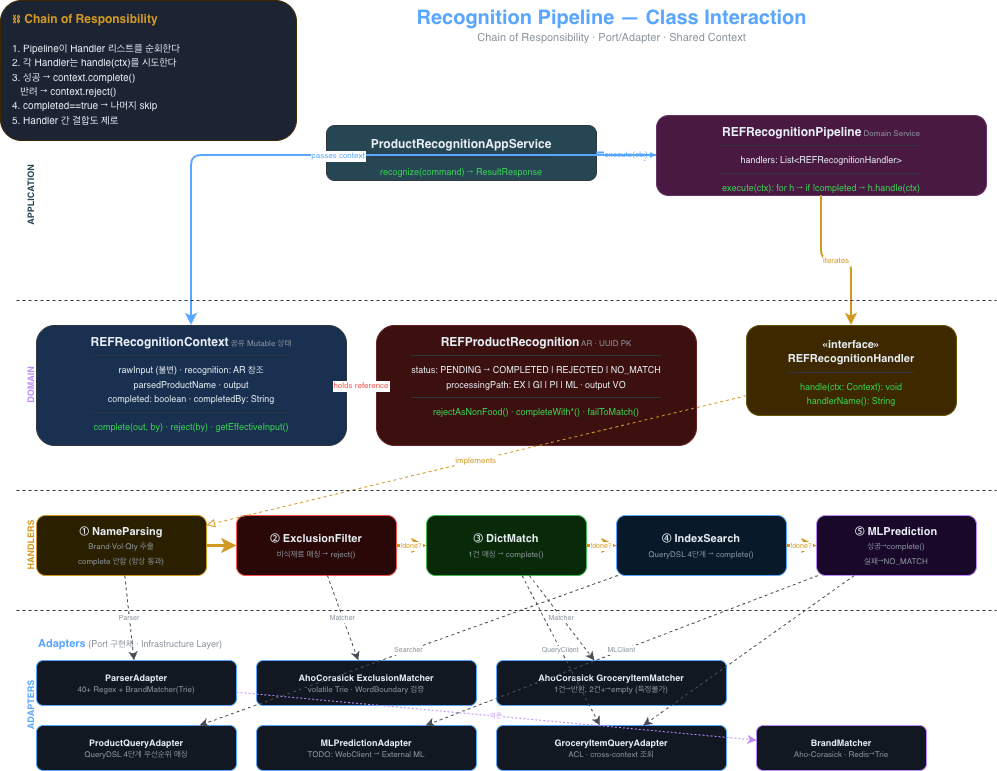

The diagram above was exported from draw.io. Its source (the exported page's mxGraphModel, read from the mxfile embedded in the PNG):
<mxGraphModel dx="2066" dy="1042" grid="1" gridSize="10" guides="1" tooltips="1" connect="1" arrows="1" fold="1" page="1" pageScale="1" pageWidth="827" pageHeight="1169" math="0" shadow="0">
  <root>
    <mxCell id="0" />
    <mxCell id="1" parent="0" />
    <mxCell id="g3jExHLQlsdvXUbMpSNn-1" parent="1" style="text;html=1;align=center;verticalAlign=middle;resizable=0;points=[];autosize=1;strokeColor=none;fillColor=none;" value="&lt;font color='#58a6ff' style='font-size:20px'&gt;&lt;b&gt;Recognition Pipeline — Class Interaction&lt;/b&gt;&lt;/font&gt;&lt;br&gt;&lt;font color='#8b949e' style='font-size:11px'&gt;Chain of Responsibility · Port/Adapter · Shared Context&lt;/font&gt;" vertex="1">
      <mxGeometry height="50" width="440" x="424" y="318" as="geometry" />
    </mxCell>
    <mxCell id="g3jExHLQlsdvXUbMpSNn-2" parent="1" style="rounded=1;whiteSpace=wrap;html=1;fillColor=#1c2333;strokeColor=#3d2800;fontColor=#e6edf3;align=left;spacingLeft=10;spacingTop=5;verticalAlign=top;" value="&lt;font color='#d29922' style='font-size:12px'&gt;&lt;b&gt;⛓ Chain of Responsibility&lt;/b&gt;&lt;/font&gt;&lt;br&gt;&lt;br&gt;&lt;font color='#e6edf3' style='font-size:10px'&gt;1. Pipeline이 Handler 리스트를 순회한다&lt;br&gt;2. 각 Handler는 handle(ctx)를 시도한다&lt;br&gt;3. 성공 → context.complete()&lt;br&gt;&amp;nbsp;&amp;nbsp;&amp;nbsp;반려 → context.reject()&lt;br&gt;4. completed==true → 나머지 skip&lt;br&gt;5. Handler 간 결합도 제로&lt;/font&gt;" vertex="1">
      <mxGeometry height="140" width="296" x="33" y="318" as="geometry" />
    </mxCell>
    <mxCell id="g3jExHLQlsdvXUbMpSNn-3" parent="1" style="rounded=1;whiteSpace=wrap;html=1;fillColor=#264653;strokeColor=#30363d;fontColor=#e6edf3;verticalAlign=top;spacingTop=5;" value="&lt;font color='#e6edf3' style='font-size:12px'&gt;&lt;b&gt;ProductRecognitionAppService&lt;/b&gt;&lt;/font&gt;&lt;hr size='1' color='#30363d'&gt;&lt;font color='#39d353' style='font-size:9px'&gt;recognize(command) → ResultResponse&lt;/font&gt;" vertex="1">
      <mxGeometry height="55" width="270" x="359" y="443" as="geometry" />
    </mxCell>
    <mxCell id="g3jExHLQlsdvXUbMpSNn-4" parent="1" style="rounded=1;whiteSpace=wrap;html=1;fillColor=#4a1942;strokeColor=#663366;fontColor=#e6edf3;verticalAlign=top;spacingTop=3;" value="&lt;font color='#e6edf3' style='font-size:12px'&gt;&lt;b&gt;REFRecognitionPipeline&lt;/b&gt;&lt;/font&gt;&lt;font color='#8b949e' style='font-size:8px'&gt;  Domain Service&lt;/font&gt;&lt;hr size='1' color='#30363d'&gt;&lt;font color='#e6edf3' style='font-size:9px'&gt;handlers: List&amp;lt;REFRecognitionHandler&amp;gt;&lt;/font&gt;&lt;hr size='1' color='#30363d'&gt;&lt;font color='#39d353' style='font-size:9px'&gt;execute(ctx): for h → if !completed → h.handle(ctx)&lt;/font&gt;" vertex="1">
      <mxGeometry height="80" width="330" x="689" y="433" as="geometry" />
    </mxCell>
    <mxCell id="g3jExHLQlsdvXUbMpSNn-5" edge="1" parent="1" source="g3jExHLQlsdvXUbMpSNn-3" style="edgeStyle=orthogonalEdgeStyle;rounded=1;strokeColor=#58a6ff;strokeWidth=2;fontColor=#58a6ff;fontSize=8;" target="g3jExHLQlsdvXUbMpSNn-4" value="execute(ctx)">
      <mxGeometry relative="1" as="geometry" />
    </mxCell>
    <mxCell id="g3jExHLQlsdvXUbMpSNn-6" parent="1" style="rounded=1;whiteSpace=wrap;html=1;fillColor=#1a3050;strokeColor=#30363d;fontColor=#e6edf3;verticalAlign=top;spacingTop=3;" value="&lt;font color='#e6edf3' style='font-size:12px'&gt;&lt;b&gt;REFRecognitionContext&lt;/b&gt;&lt;/font&gt;&lt;font color='#8b949e' style='font-size:8px'&gt;  공유 Mutable 상태&lt;/font&gt;&lt;hr size='1' color='#30363d'&gt;&lt;font color='#e6edf3' style='font-size:9px'&gt;rawInput (불변) · recognition: AR 참조&lt;br&gt;parsedProductName · output&lt;br&gt;completed: boolean · completedBy: String&lt;/font&gt;&lt;hr size='1' color='#30363d'&gt;&lt;font color='#39d353' style='font-size:9px'&gt;complete(out, by) · reject(by) · getEffectiveInput()&lt;/font&gt;" vertex="1">
      <mxGeometry height="120" width="310" x="69" y="643" as="geometry" />
    </mxCell>
    <mxCell id="g3jExHLQlsdvXUbMpSNn-7" parent="1" style="rounded=1;whiteSpace=wrap;html=1;fillColor=#3d1010;strokeColor=#662222;fontColor=#e6edf3;verticalAlign=top;spacingTop=3;" value="&lt;font color='#e6edf3' style='font-size:12px'&gt;&lt;b&gt;REFProductRecognition&lt;/b&gt;&lt;/font&gt;&lt;font color='#8b949e' style='font-size:8px'&gt;  AR · UUID PK&lt;/font&gt;&lt;hr size='1' color='#30363d'&gt;&lt;font color='#e6edf3' style='font-size:9px'&gt;status: PENDING → COMPLETED | REJECTED | NO_MATCH&lt;br&gt;processingPath: EX | GI | PI | ML · output VO&lt;/font&gt;&lt;hr size='1' color='#30363d'&gt;&lt;font color='#39d353' style='font-size:9px'&gt;rejectAsNonFood() · completeWith*() · failToMatch()&lt;/font&gt;" vertex="1">
      <mxGeometry height="120" width="320" x="409" y="643" as="geometry" />
    </mxCell>
    <mxCell id="g3jExHLQlsdvXUbMpSNn-8" parent="1" style="rounded=1;whiteSpace=wrap;html=1;fillColor=#3d2800;strokeColor=#665500;fontColor=#e6edf3;verticalAlign=top;spacingTop=5;" value="&lt;font color='#e6edf3' style='font-size:11px'&gt;&lt;b&gt;«interface»&lt;br&gt;REFRecognitionHandler&lt;/b&gt;&lt;/font&gt;&lt;hr size='1' color='#30363d'&gt;&lt;font color='#39d353' style='font-size:9px'&gt;handle(ctx: Context): void&lt;br&gt;handlerName(): String&lt;/font&gt;" vertex="1">
      <mxGeometry height="90" width="210" x="779" y="643" as="geometry" />
    </mxCell>
    <mxCell id="g3jExHLQlsdvXUbMpSNn-9" edge="1" parent="1" source="g3jExHLQlsdvXUbMpSNn-4" style="edgeStyle=orthogonalEdgeStyle;rounded=1;strokeColor=#58a6ff;strokeWidth=2;fontColor=#58a6ff;fontSize=8;" target="g3jExHLQlsdvXUbMpSNn-6" value="passes context">
      <mxGeometry relative="1" as="geometry" />
    </mxCell>
    <mxCell id="g3jExHLQlsdvXUbMpSNn-10" edge="1" parent="1" source="g3jExHLQlsdvXUbMpSNn-4" style="edgeStyle=orthogonalEdgeStyle;rounded=1;strokeColor=#d29922;strokeWidth=2;fontColor=#d29922;fontSize=8;" target="g3jExHLQlsdvXUbMpSNn-8" value="iterates">
      <mxGeometry relative="1" as="geometry" />
    </mxCell>
    <mxCell id="g3jExHLQlsdvXUbMpSNn-11" edge="1" parent="1" source="g3jExHLQlsdvXUbMpSNn-6" style="edgeStyle=orthogonalEdgeStyle;rounded=1;strokeColor=#f85149;strokeWidth=1;dashed=1;fontColor=#f85149;fontSize=8;" target="g3jExHLQlsdvXUbMpSNn-7" value="holds reference">
      <mxGeometry relative="1" as="geometry" />
    </mxCell>
    <mxCell id="g3jExHLQlsdvXUbMpSNn-12" parent="1" style="rounded=1;whiteSpace=wrap;html=1;fillColor=#2a2000;strokeColor=#d29922;fontColor=#e6edf3;verticalAlign=middle;" value="&lt;font style='font-size:11px'&gt;&lt;b&gt;① NameParsing&lt;/b&gt;&lt;/font&gt;&lt;br&gt;&lt;font color='#8b949e' style='font-size:8px'&gt;Brand·Vol·Qty 추출&lt;br&gt;complete 안함 (항상 통과)&lt;/font&gt;" vertex="1">
      <mxGeometry height="60" width="170" x="69" y="833" as="geometry" />
    </mxCell>
    <mxCell id="g3jExHLQlsdvXUbMpSNn-13" parent="1" style="rounded=1;whiteSpace=wrap;html=1;fillColor=#2a0808;strokeColor=#f85149;fontColor=#e6edf3;verticalAlign=middle;" value="&lt;font style='font-size:11px'&gt;&lt;b&gt;② ExclusionFilter&lt;/b&gt;&lt;/font&gt;&lt;br&gt;&lt;font color='#8b949e' style='font-size:8px'&gt;비식재료 매칭 → reject()&lt;/font&gt;" vertex="1">
      <mxGeometry height="60" width="160" x="269" y="833" as="geometry" />
    </mxCell>
    <mxCell id="g3jExHLQlsdvXUbMpSNn-14" parent="1" style="rounded=1;whiteSpace=wrap;html=1;fillColor=#082a08;strokeColor=#3fb950;fontColor=#e6edf3;verticalAlign=middle;" value="&lt;font style='font-size:11px'&gt;&lt;b&gt;③ DictMatch&lt;/b&gt;&lt;/font&gt;&lt;br&gt;&lt;font color='#8b949e' style='font-size:8px'&gt;1건 매칭 → complete()&lt;/font&gt;" vertex="1">
      <mxGeometry height="60" width="160" x="459" y="833" as="geometry" />
    </mxCell>
    <mxCell id="g3jExHLQlsdvXUbMpSNn-15" parent="1" style="rounded=1;whiteSpace=wrap;html=1;fillColor=#081a2a;strokeColor=#58a6ff;fontColor=#e6edf3;verticalAlign=middle;" value="&lt;font style='font-size:11px'&gt;&lt;b&gt;④ IndexSearch&lt;/b&gt;&lt;/font&gt;&lt;br&gt;&lt;font color='#8b949e' style='font-size:8px'&gt;QueryDSL 4단계 → complete()&lt;/font&gt;" vertex="1">
      <mxGeometry height="60" width="170" x="649" y="833" as="geometry" />
    </mxCell>
    <mxCell id="g3jExHLQlsdvXUbMpSNn-16" parent="1" style="rounded=1;whiteSpace=wrap;html=1;fillColor=#1a082a;strokeColor=#bc8cff;fontColor=#e6edf3;verticalAlign=middle;" value="&lt;font style='font-size:11px'&gt;&lt;b&gt;⑤ MLPrediction&lt;/b&gt;&lt;/font&gt;&lt;br&gt;&lt;font color='#8b949e' style='font-size:8px'&gt;성공→complete()&lt;br&gt;실패→NO_MATCH&lt;/font&gt;" vertex="1">
      <mxGeometry height="60" width="160" x="849" y="833" as="geometry" />
    </mxCell>
    <mxCell id="g3jExHLQlsdvXUbMpSNn-17" edge="1" parent="1" source="g3jExHLQlsdvXUbMpSNn-8" style="rounded=1;strokeColor=#d29922;strokeWidth=1;dashed=1;fontColor=#d29922;fontSize=8;endArrow=block;endFill=0;" target="g3jExHLQlsdvXUbMpSNn-12" value="implements">
      <mxGeometry relative="1" as="geometry" />
    </mxCell>
    <mxCell id="g3jExHLQlsdvXUbMpSNn-18" edge="1" parent="1" source="g3jExHLQlsdvXUbMpSNn-12" style="rounded=1;strokeColor=#d29922;strokeWidth=3;" target="g3jExHLQlsdvXUbMpSNn-13">
      <mxGeometry relative="1" as="geometry" />
    </mxCell>
    <mxCell id="g3jExHLQlsdvXUbMpSNn-19" edge="1" parent="1" source="g3jExHLQlsdvXUbMpSNn-13" style="rounded=1;strokeColor=#d29922;strokeWidth=3;fontColor=#d29922;fontSize=7;" target="g3jExHLQlsdvXUbMpSNn-14" value="!done?">
      <mxGeometry relative="1" as="geometry" />
    </mxCell>
    <mxCell id="g3jExHLQlsdvXUbMpSNn-20" edge="1" parent="1" source="g3jExHLQlsdvXUbMpSNn-14" style="rounded=1;strokeColor=#d29922;strokeWidth=3;fontColor=#d29922;fontSize=7;" target="g3jExHLQlsdvXUbMpSNn-15" value="!done?">
      <mxGeometry relative="1" as="geometry" />
    </mxCell>
    <mxCell id="g3jExHLQlsdvXUbMpSNn-21" edge="1" parent="1" source="g3jExHLQlsdvXUbMpSNn-15" style="rounded=1;strokeColor=#d29922;strokeWidth=3;fontColor=#d29922;fontSize=7;" target="g3jExHLQlsdvXUbMpSNn-16" value="!done?">
      <mxGeometry relative="1" as="geometry" />
    </mxCell>
    <mxCell id="g3jExHLQlsdvXUbMpSNn-22" parent="1" style="text;html=1;align=left;verticalAlign=middle;resizable=0;points=[];strokeColor=none;fillColor=none;" value="&lt;font color='#58a6ff' style='font-size:11px'&gt;&lt;b&gt;Adapters&lt;/b&gt;&lt;/font&gt;&lt;font color='#8b949e' style='font-size:9px'&gt;  (Port 구현체 · Infrastructure Layer)&lt;/font&gt;" vertex="1">
      <mxGeometry height="25" width="290" x="69" y="948" as="geometry" />
    </mxCell>
    <mxCell id="g3jExHLQlsdvXUbMpSNn-23" parent="1" style="rounded=1;whiteSpace=wrap;html=1;fillColor=#111822;strokeColor=#58a6ff;fontColor=#e6edf3;fontSize=9;verticalAlign=middle;" value="&lt;b&gt;ParserAdapter&lt;/b&gt;&lt;br&gt;&lt;font color='#8b949e' style='font-size:8px'&gt;40+ Regex + BrandMatcher(Trie)&lt;/font&gt;" vertex="1">
      <mxGeometry height="45" width="200" x="69" y="978" as="geometry" />
    </mxCell>
    <mxCell id="g3jExHLQlsdvXUbMpSNn-24" parent="1" style="rounded=1;whiteSpace=wrap;html=1;fillColor=#111822;strokeColor=#58a6ff;fontColor=#e6edf3;fontSize=9;verticalAlign=middle;" value="&lt;b&gt;AhoCorasick ExclusionMatcher&lt;/b&gt;&lt;br&gt;&lt;font color='#8b949e' style='font-size:8px'&gt;volatile Trie · WordBoundary 검증&lt;/font&gt;" vertex="1">
      <mxGeometry height="45" width="220" x="289" y="978" as="geometry" />
    </mxCell>
    <mxCell id="g3jExHLQlsdvXUbMpSNn-25" parent="1" style="rounded=1;whiteSpace=wrap;html=1;fillColor=#111822;strokeColor=#58a6ff;fontColor=#e6edf3;fontSize=9;verticalAlign=middle;" value="&lt;b&gt;AhoCorasick GroceryItemMatcher&lt;/b&gt;&lt;br&gt;&lt;font color='#8b949e' style='font-size:8px'&gt;1건→반환, 2건+→empty (특정불가)&lt;/font&gt;" vertex="1">
      <mxGeometry height="45" width="230" x="529" y="978" as="geometry" />
    </mxCell>
    <mxCell id="g3jExHLQlsdvXUbMpSNn-26" parent="1" style="rounded=1;whiteSpace=wrap;html=1;fillColor=#111822;strokeColor=#58a6ff;fontColor=#e6edf3;fontSize=9;verticalAlign=middle;" value="&lt;b&gt;ProductQueryAdapter&lt;/b&gt;&lt;br&gt;&lt;font color='#8b949e' style='font-size:8px'&gt;QueryDSL 4단계 우선순위 매칭&lt;/font&gt;" vertex="1">
      <mxGeometry height="45" width="200" x="69" y="1043" as="geometry" />
    </mxCell>
    <mxCell id="g3jExHLQlsdvXUbMpSNn-27" parent="1" style="rounded=1;whiteSpace=wrap;html=1;fillColor=#111822;strokeColor=#58a6ff;fontColor=#e6edf3;fontSize=9;verticalAlign=middle;" value="&lt;b&gt;MLPredictionAdapter&lt;/b&gt;&lt;br&gt;&lt;font color='#8b949e' style='font-size:8px'&gt;TODO: WebClient → External ML&lt;/font&gt;" vertex="1">
      <mxGeometry height="45" width="220" x="289" y="1043" as="geometry" />
    </mxCell>
    <mxCell id="g3jExHLQlsdvXUbMpSNn-28" parent="1" style="rounded=1;whiteSpace=wrap;html=1;fillColor=#111822;strokeColor=#58a6ff;fontColor=#e6edf3;fontSize=9;verticalAlign=middle;" value="&lt;b&gt;GroceryItemQueryAdapter&lt;/b&gt;&lt;br&gt;&lt;font color='#8b949e' style='font-size:8px'&gt;ACL · cross-context 조회&lt;/font&gt;" vertex="1">
      <mxGeometry height="45" width="230" x="529" y="1043" as="geometry" />
    </mxCell>
    <mxCell id="g3jExHLQlsdvXUbMpSNn-29" parent="1" style="rounded=1;whiteSpace=wrap;html=1;fillColor=#111822;strokeColor=#bc8cff;fontColor=#e6edf3;fontSize=9;verticalAlign=middle;" value="&lt;b&gt;BrandMatcher&lt;/b&gt;&lt;br&gt;&lt;font color='#8b949e' style='font-size:8px'&gt;Aho-Corasick · Redis→Trie&lt;/font&gt;" vertex="1">
      <mxGeometry height="45" width="170" x="789" y="1043" as="geometry" />
    </mxCell>
    <mxCell id="g3jExHLQlsdvXUbMpSNn-30" edge="1" parent="1" source="g3jExHLQlsdvXUbMpSNn-12" style="rounded=1;strokeColor=#484f58;strokeWidth=1;dashed=1;fontSize=7;fontColor=#8b949e;" target="g3jExHLQlsdvXUbMpSNn-23" value="Parser">
      <mxGeometry relative="1" as="geometry" />
    </mxCell>
    <mxCell id="g3jExHLQlsdvXUbMpSNn-31" edge="1" parent="1" source="g3jExHLQlsdvXUbMpSNn-13" style="rounded=1;strokeColor=#484f58;strokeWidth=1;dashed=1;fontSize=7;fontColor=#8b949e;" target="g3jExHLQlsdvXUbMpSNn-24" value="Matcher">
      <mxGeometry relative="1" as="geometry" />
    </mxCell>
    <mxCell id="g3jExHLQlsdvXUbMpSNn-32" edge="1" parent="1" source="g3jExHLQlsdvXUbMpSNn-14" style="rounded=1;strokeColor=#484f58;strokeWidth=1;dashed=1;fontSize=7;fontColor=#8b949e;" target="g3jExHLQlsdvXUbMpSNn-25" value="Matcher">
      <mxGeometry relative="1" as="geometry" />
    </mxCell>
    <mxCell id="g3jExHLQlsdvXUbMpSNn-33" edge="1" parent="1" source="g3jExHLQlsdvXUbMpSNn-14" style="rounded=1;strokeColor=#484f58;strokeWidth=1;dashed=1;fontSize=7;fontColor=#8b949e;" target="g3jExHLQlsdvXUbMpSNn-28" value="QueryClient">
      <mxGeometry relative="1" as="geometry" />
    </mxCell>
    <mxCell id="g3jExHLQlsdvXUbMpSNn-34" edge="1" parent="1" source="g3jExHLQlsdvXUbMpSNn-15" style="rounded=1;strokeColor=#484f58;strokeWidth=1;dashed=1;fontSize=7;fontColor=#8b949e;" target="g3jExHLQlsdvXUbMpSNn-26" value="Searcher">
      <mxGeometry relative="1" as="geometry" />
    </mxCell>
    <mxCell id="g3jExHLQlsdvXUbMpSNn-35" edge="1" parent="1" source="g3jExHLQlsdvXUbMpSNn-16" style="rounded=1;strokeColor=#484f58;strokeWidth=1;dashed=1;fontSize=7;fontColor=#8b949e;" target="g3jExHLQlsdvXUbMpSNn-27" value="MLClient">
      <mxGeometry relative="1" as="geometry" />
    </mxCell>
    <mxCell id="g3jExHLQlsdvXUbMpSNn-36" edge="1" parent="1" source="g3jExHLQlsdvXUbMpSNn-16" style="rounded=1;strokeColor=#484f58;strokeWidth=1;dashed=1;" target="g3jExHLQlsdvXUbMpSNn-28">
      <mxGeometry relative="1" as="geometry" />
    </mxCell>
    <mxCell id="g3jExHLQlsdvXUbMpSNn-37" edge="1" parent="1" source="g3jExHLQlsdvXUbMpSNn-23" style="rounded=1;strokeColor=#bc8cff;strokeWidth=1;dashed=1;dashPattern=2 2;fontSize=7;fontColor=#bc8cff;" target="g3jExHLQlsdvXUbMpSNn-29" value="의존">
      <mxGeometry relative="1" as="geometry" />
    </mxCell>
    <mxCell id="g3jExHLQlsdvXUbMpSNn-38" parent="1" style="shape=line;strokeColor=#30363d;strokeWidth=1;dashed=1;fillColor=none;" value="" vertex="1">
      <mxGeometry height="10" width="980" x="49" y="613" as="geometry" />
    </mxCell>
    <mxCell id="g3jExHLQlsdvXUbMpSNn-39" parent="1" style="shape=line;strokeColor=#30363d;strokeWidth=1;dashed=1;fillColor=none;" value="" vertex="1">
      <mxGeometry height="10" width="980" x="49" y="803" as="geometry" />
    </mxCell>
    <mxCell id="g3jExHLQlsdvXUbMpSNn-40" parent="1" style="shape=line;strokeColor=#30363d;strokeWidth=1;dashed=1;fillColor=none;" value="" vertex="1">
      <mxGeometry height="10" width="980" x="49" y="923" as="geometry" />
    </mxCell>
    <mxCell id="g3jExHLQlsdvXUbMpSNn-41" parent="1" style="text;html=1;align=center;verticalAlign=middle;resizable=0;points=[];strokeColor=none;fillColor=none;rotation=-90;fontColor=#264653;fontSize=9;fontStyle=1;" value="APPLICATION" vertex="1">
      <mxGeometry height="20" width="80" x="24" y="503" as="geometry" />
    </mxCell>
    <mxCell id="g3jExHLQlsdvXUbMpSNn-42" parent="1" style="text;html=1;align=center;verticalAlign=middle;resizable=0;points=[];strokeColor=none;fillColor=none;rotation=-90;fontColor=#bc8cff;fontSize=9;fontStyle=1;" value="DOMAIN" vertex="1">
      <mxGeometry height="20" width="80" x="24" y="693" as="geometry" />
    </mxCell>
    <mxCell id="g3jExHLQlsdvXUbMpSNn-43" parent="1" style="text;html=1;align=center;verticalAlign=middle;resizable=0;points=[];strokeColor=none;fillColor=none;rotation=-90;fontColor=#d29922;fontSize=9;fontStyle=1;" value="HANDLERS" vertex="1">
      <mxGeometry height="20" width="80" x="24" y="853" as="geometry" />
    </mxCell>
    <mxCell id="g3jExHLQlsdvXUbMpSNn-44" parent="1" style="text;html=1;align=center;verticalAlign=middle;resizable=0;points=[];strokeColor=none;fillColor=none;rotation=-90;fontColor=#58a6ff;fontSize=9;fontStyle=1;" value="ADAPTERS" vertex="1">
      <mxGeometry height="20" width="80" x="24" y="1013" as="geometry" />
    </mxCell>
  </root>
</mxGraphModel>